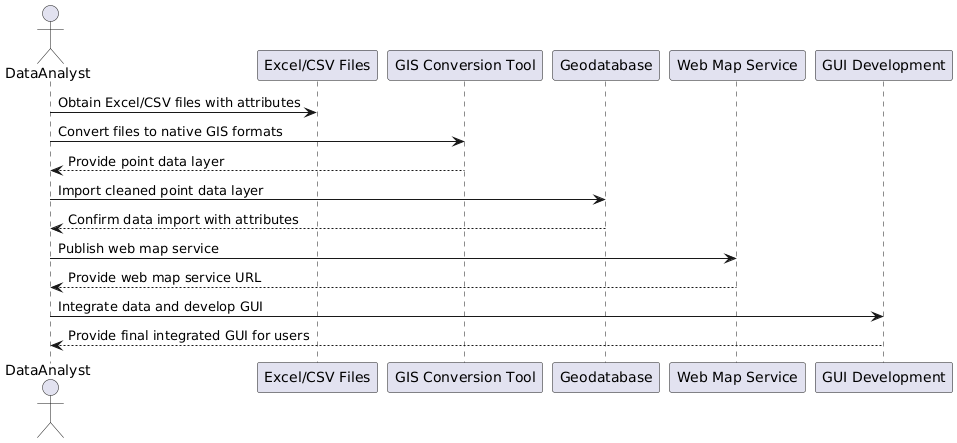

The diagram above was rendered by PlantUML. Its source (embedded in the PNG):
@startuml
actor DataAnalyst
participant "Excel/CSV Files" as SourceFiles
participant "GIS Conversion Tool" as GISConverter
participant "Geodatabase" as GeoDB
participant "Web Map Service" as WebMapService
participant "GUI Development" as GUI

DataAnalyst -> SourceFiles : Obtain Excel/CSV files with attributes
DataAnalyst -> GISConverter : Convert files to native GIS formats
GISConverter --> DataAnalyst : Provide point data layer

DataAnalyst -> GeoDB : Import cleaned point data layer
GeoDB --> DataAnalyst : Confirm data import with attributes

DataAnalyst -> WebMapService : Publish web map service
WebMapService --> DataAnalyst : Provide web map service URL

DataAnalyst -> GUI : Integrate data and develop GUI
GUI --> DataAnalyst : Provide final integrated GUI for users
@enduml